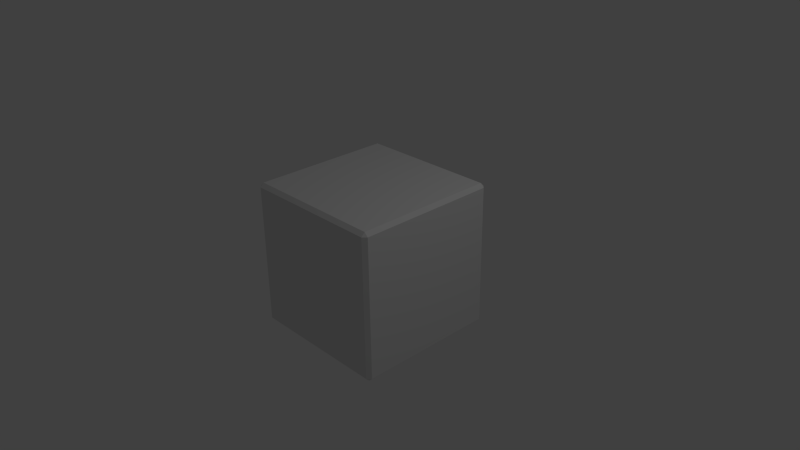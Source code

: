 # Source: PiramidNew.blend  (saved by Blender 2.73.0; exported with 4.5.12 LTS)
import bpy
from mathutils import Matrix  # noqa: F401  (used for matrix-valued properties, if any)

bpy.ops.wm.read_factory_settings(use_empty=True)
scene = bpy.context.scene
scene.name = 'Scene'

# ---- collections
col_collection_1 = bpy.data.collections.new('Collection 1'); scene.collection.children.link(col_collection_1)

# ---- materials (node trees are filled in below, after node groups)
mat_material = bpy.data.materials.new('Material')
mat_material.alpha_threshold = 0.0
mat_material.use_transparent_shadow = False
mat_material.roughness = 0.5
mat_material.line_color = (0.0, 0.0, 0.0, 1.0)

# ---- material node trees

# ---- world
world_world = bpy.data.worlds.new('World'); scene.world = world_world
world_world.color = (0.05088, 0.05088, 0.05088)
world_world.use_sun_shadow = False
world_world.sun_shadow_jitter_overblur = 0.0
world_world.cycles.sampling_method = 'MANUAL'
world_world.cycles.sample_map_resolution = 256

# ---- cameras
cam_camera = bpy.data.cameras.new('Camera')
cam_camera.clip_end = 100.0
cam_camera.lens = 35.0
cam_camera.sensor_width = 32.0
cam_camera.sensor_height = 18.0
cam_camera.ortho_scale = 7.314
cam_camera.dof.focus_distance = 0.0
cam_camera.dof.aperture_fstop = 128.0

# ---- lights
light_lamp = bpy.data.lights.new('Lamp', 'POINT')
light_lamp.transmission_factor = 0.0
light_lamp.cutoff_distance = 30.0
light_lamp.energy = 100.0
light_lamp.shadow_buffer_clip_start = 1.001
light_lamp.shadow_soft_size = 0.1
light_lamp.shadow_maximum_resolution = 0.006
light_lamp.use_absolute_resolution = True
light_lamp.cycles.use_multiple_importance_sampling = False

# ---- meshes
me_cube = bpy.data.meshes.new('Cube')
me_cube.from_pydata([(0.95, 1.0, -0.95), (1.0, 0.95, -0.95), (0.95, 0.95, -1.0), (0.95, -0.95, -1.0), (1.0, -0.95, -0.95), (0.95, -1.0, -0.95), (-0.95, -0.95, -1.0), (-0.95, -1.0, -0.95), (-1.0, -0.95, -0.95), (-1.0, 0.95, -0.95), (-0.95, 1.0, -0.95), (-0.95, 0.95, -1.0), (1.0, 0.95, 0.95), (0.95, 1.0, 0.95), (0.95, 0.95, 1.0), (0.95, -0.95, 1.0), (0.95, -1.0, 0.95), (1.0, -0.95, 0.95), (-0.95, -0.95, 1.0), (-1.0, -0.95, 0.95), (-0.95, -1.0, 0.95), (-0.95, 1.0, 0.95), (-1.0, 0.95, 0.95), (-0.95, 0.95, 1.0)], [], [(13, 0, 10, 21), (5, 16, 20, 7), (8, 19, 22, 9), (14, 23, 18, 15), (1, 12, 17, 4), (0, 1, 2), (3, 4, 5), (6, 7, 8), (9, 10, 11), (12, 13, 14), (15, 16, 17), (18, 19, 20), (21, 22, 23), (1, 4, 3, 2), (2, 11, 10, 0), (0, 13, 12, 1), (5, 7, 6, 3), (4, 17, 16, 5), (8, 9, 11, 6), (7, 20, 19, 8), (9, 22, 21, 10), (14, 15, 17, 12), (13, 21, 23, 14), (15, 18, 20, 16), (18, 23, 22, 19), (2, 3, 6, 11)])
me_cube.materials.append(mat_material)
me_cube.use_remesh_preserve_volume = False
me_cube.use_remesh_preserve_attributes = False
me_cube.use_mirror_vertex_groups = False
me_cube.update()

# ---- objects
ob_cube = bpy.data.objects.new('Cube', me_cube)
ob_lamp = bpy.data.objects.new('Lamp', light_lamp)
ob_camera = bpy.data.objects.new('Camera', cam_camera)

# ---- transforms, parenting, visibility, modifiers, constraints
ob_cube.location = (0.0, 0.0, 0.0)
ob_cube.lock_location = (True, True, True)
ob_cube.lock_rotation = (True, True, True)
ob_cube.lock_rotations_4d = False
ob_cube.empty_display_type = 'ARROWS'
ob_cube.lineart.crease_threshold = 0.0
ob_lamp.location = (4.076, 1.005, 5.904)
ob_lamp.rotation_euler = (0.6503, 0.05522, 1.866)
ob_lamp.lock_rotations_4d = False
ob_lamp.empty_display_type = 'ARROWS'
ob_lamp.color = (0.0, 0.0, 0.0, 0.0)
ob_lamp.lineart.crease_threshold = 0.0
ob_camera.location = (7.481, -6.508, 5.344)
ob_camera.rotation_euler = (1.109, 0.01082, 0.8149)
ob_camera.lock_rotations_4d = False
ob_camera.empty_display_type = 'ARROWS'
ob_camera.color = (0.0, 0.0, 0.0, 0.0)
ob_camera.display_type = 'WIRE'
ob_camera.lineart.crease_threshold = 0.0

# ---- collection membership
col_collection_1.objects.link(ob_cube)
col_collection_1.objects.link(ob_lamp)
col_collection_1.objects.link(ob_camera)

# ---- scene / render settings (as saved in the file)
scene.camera = ob_camera
scene.frame_start = 1; scene.frame_end = 250; scene.frame_set(1)
scene.render.engine = 'BLENDER_EEVEE_NEXT'
scene.render.resolution_percentage = 50
scene.render.dither_intensity = 0.0
scene.cycles.use_denoising = False
scene.cycles.samples = 10
scene.cycles.sampling_pattern = 'TABULATED_SOBOL'
scene.cycles.light_sampling_threshold = 0.0
scene.cycles.use_adaptive_sampling = False
scene.cycles.use_light_tree = False
scene.cycles.blur_glossy = 0.0
scene.cycles.pixel_filter_type = 'GAUSSIAN'
scene.cycles.sample_clamp_indirect = 0.0
scene.view_settings.view_transform = 'Standard'
bpy.context.view_layer.update()
